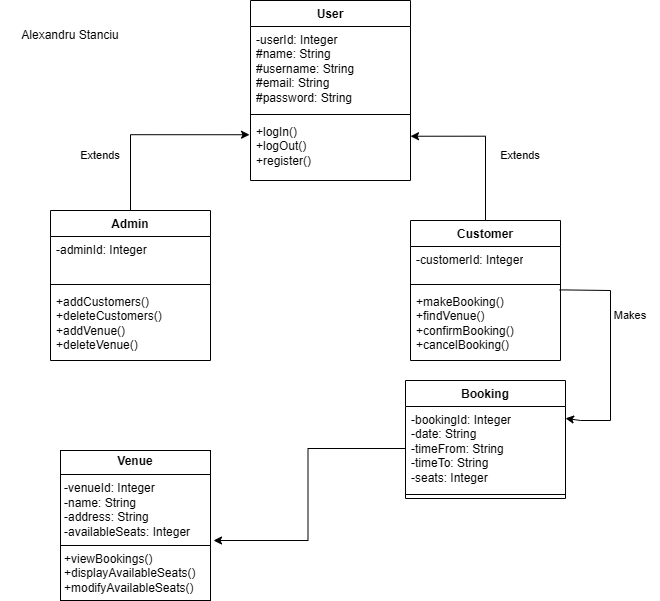

The diagram above was exported from draw.io. Its source (the exported page's mxGraphModel, read from the mxfile embedded in the PNG):
<mxGraphModel dx="1120" dy="444" grid="1" gridSize="10" guides="1" tooltips="1" connect="1" arrows="1" fold="1" page="1" pageScale="1" pageWidth="827" pageHeight="1169" math="0" shadow="0">
  <root>
    <mxCell id="WIyWlLk6GJQsqaUBKTNV-0" />
    <mxCell id="WIyWlLk6GJQsqaUBKTNV-1" parent="WIyWlLk6GJQsqaUBKTNV-0" />
    <mxCell id="HvbE_VAKOaB_E8WJLM5A-1" style="edgeStyle=orthogonalEdgeStyle;rounded=0;orthogonalLoop=1;jettySize=auto;html=1;entryX=-0.006;entryY=0.262;entryDx=0;entryDy=0;entryPerimeter=0;" parent="WIyWlLk6GJQsqaUBKTNV-1" source="jiRde7K1E1C-F2iXkXte-4" target="jiRde7K1E1C-F2iXkXte-33" edge="1">
      <mxGeometry relative="1" as="geometry">
        <mxPoint x="240" y="150" as="targetPoint" />
      </mxGeometry>
    </mxCell>
    <mxCell id="jiRde7K1E1C-F2iXkXte-4" value="Admin" style="swimlane;fontStyle=1;align=center;verticalAlign=top;childLayout=stackLayout;horizontal=1;startSize=26;horizontalStack=0;resizeParent=1;resizeParentMax=0;resizeLast=0;collapsible=1;marginBottom=0;whiteSpace=wrap;html=1;" parent="WIyWlLk6GJQsqaUBKTNV-1" vertex="1">
      <mxGeometry x="160" y="240" width="160" height="150" as="geometry" />
    </mxCell>
    <mxCell id="jiRde7K1E1C-F2iXkXte-5" value="-adminId: Integer" style="text;strokeColor=none;fillColor=none;align=left;verticalAlign=top;spacingLeft=4;spacingRight=4;overflow=hidden;rotatable=0;points=[[0,0.5],[1,0.5]];portConstraint=eastwest;whiteSpace=wrap;html=1;" parent="jiRde7K1E1C-F2iXkXte-4" vertex="1">
      <mxGeometry y="26" width="160" height="44" as="geometry" />
    </mxCell>
    <mxCell id="jiRde7K1E1C-F2iXkXte-6" value="" style="line;strokeWidth=1;fillColor=none;align=left;verticalAlign=middle;spacingTop=-1;spacingLeft=3;spacingRight=3;rotatable=0;labelPosition=right;points=[];portConstraint=eastwest;strokeColor=inherit;" parent="jiRde7K1E1C-F2iXkXte-4" vertex="1">
      <mxGeometry y="70" width="160" height="8" as="geometry" />
    </mxCell>
    <mxCell id="jiRde7K1E1C-F2iXkXte-7" value="+addCustomers()&lt;div&gt;+deleteCustomers()&lt;/div&gt;&lt;div&gt;+addVenue()&lt;/div&gt;&lt;div&gt;+deleteVenue()&lt;/div&gt;" style="text;strokeColor=none;fillColor=none;align=left;verticalAlign=top;spacingLeft=4;spacingRight=4;overflow=hidden;rotatable=0;points=[[0,0.5],[1,0.5]];portConstraint=eastwest;whiteSpace=wrap;html=1;" parent="jiRde7K1E1C-F2iXkXte-4" vertex="1">
      <mxGeometry y="78" width="160" height="72" as="geometry" />
    </mxCell>
    <mxCell id="HvbE_VAKOaB_E8WJLM5A-0" style="edgeStyle=orthogonalEdgeStyle;rounded=0;orthogonalLoop=1;jettySize=auto;html=1;entryX=1;entryY=0.286;entryDx=0;entryDy=0;entryPerimeter=0;" parent="WIyWlLk6GJQsqaUBKTNV-1" source="jiRde7K1E1C-F2iXkXte-8" target="jiRde7K1E1C-F2iXkXte-33" edge="1">
      <mxGeometry relative="1" as="geometry">
        <mxPoint x="595" y="150" as="targetPoint" />
      </mxGeometry>
    </mxCell>
    <mxCell id="jiRde7K1E1C-F2iXkXte-8" value="Customer" style="swimlane;fontStyle=1;align=center;verticalAlign=top;childLayout=stackLayout;horizontal=1;startSize=26;horizontalStack=0;resizeParent=1;resizeParentMax=0;resizeLast=0;collapsible=1;marginBottom=0;whiteSpace=wrap;html=1;" parent="WIyWlLk6GJQsqaUBKTNV-1" vertex="1">
      <mxGeometry x="520" y="250" width="150" height="140" as="geometry" />
    </mxCell>
    <mxCell id="jiRde7K1E1C-F2iXkXte-9" value="-customerId: Integer&lt;div&gt;&lt;br&gt;&lt;/div&gt;" style="text;strokeColor=none;fillColor=none;align=left;verticalAlign=top;spacingLeft=4;spacingRight=4;overflow=hidden;rotatable=0;points=[[0,0.5],[1,0.5]];portConstraint=eastwest;whiteSpace=wrap;html=1;" parent="jiRde7K1E1C-F2iXkXte-8" vertex="1">
      <mxGeometry y="26" width="150" height="34" as="geometry" />
    </mxCell>
    <mxCell id="jiRde7K1E1C-F2iXkXte-10" value="" style="line;strokeWidth=1;fillColor=none;align=left;verticalAlign=middle;spacingTop=-1;spacingLeft=3;spacingRight=3;rotatable=0;labelPosition=right;points=[];portConstraint=eastwest;strokeColor=inherit;" parent="jiRde7K1E1C-F2iXkXte-8" vertex="1">
      <mxGeometry y="60" width="150" height="8" as="geometry" />
    </mxCell>
    <mxCell id="jiRde7K1E1C-F2iXkXte-11" value="+makeBooking()&lt;div&gt;+findVenue()&lt;/div&gt;&lt;div&gt;+confirmBooking()&lt;/div&gt;&lt;div&gt;+cancelBooking()&lt;/div&gt;" style="text;strokeColor=none;fillColor=none;align=left;verticalAlign=top;spacingLeft=4;spacingRight=4;overflow=hidden;rotatable=0;points=[[0,0.5],[1,0.5]];portConstraint=eastwest;whiteSpace=wrap;html=1;" parent="jiRde7K1E1C-F2iXkXte-8" vertex="1">
      <mxGeometry y="68" width="150" height="72" as="geometry" />
    </mxCell>
    <mxCell id="jiRde7K1E1C-F2iXkXte-25" value="&lt;p style=&quot;margin:0px;margin-top:4px;text-align:center;&quot;&gt;&lt;b&gt;Venue&lt;/b&gt;&lt;/p&gt;&lt;hr size=&quot;1&quot; style=&quot;border-style:solid;&quot;&gt;&lt;p style=&quot;margin:0px;margin-left:4px;&quot;&gt;-venueId: Integer&lt;/p&gt;&lt;p style=&quot;margin:0px;margin-left:4px;&quot;&gt;-name: String&lt;/p&gt;&lt;p style=&quot;margin:0px;margin-left:4px;&quot;&gt;-address: String&lt;/p&gt;&lt;p style=&quot;margin:0px;margin-left:4px;&quot;&gt;-availableSeats: Integer&lt;/p&gt;&lt;hr size=&quot;1&quot; style=&quot;border-style:solid;&quot;&gt;&lt;p style=&quot;margin:0px;margin-left:4px;&quot;&gt;+viewBookings()&lt;/p&gt;&lt;p style=&quot;margin:0px;margin-left:4px;&quot;&gt;+displayAvailableSeats()&lt;/p&gt;&lt;p style=&quot;margin:0px;margin-left:4px;&quot;&gt;+modifyAvailableSeats()&lt;/p&gt;" style="verticalAlign=top;align=left;overflow=fill;html=1;whiteSpace=wrap;" parent="WIyWlLk6GJQsqaUBKTNV-1" vertex="1">
      <mxGeometry x="170" y="480" width="150" height="150" as="geometry" />
    </mxCell>
    <mxCell id="jiRde7K1E1C-F2iXkXte-30" value="User" style="swimlane;fontStyle=1;align=center;verticalAlign=top;childLayout=stackLayout;horizontal=1;startSize=26;horizontalStack=0;resizeParent=1;resizeParentMax=0;resizeLast=0;collapsible=1;marginBottom=0;whiteSpace=wrap;html=1;" parent="WIyWlLk6GJQsqaUBKTNV-1" vertex="1">
      <mxGeometry x="360" y="30" width="160" height="180" as="geometry" />
    </mxCell>
    <mxCell id="jiRde7K1E1C-F2iXkXte-31" value="&lt;div&gt;-userId: Integer&lt;/div&gt;&lt;div&gt;#name: String&lt;/div&gt;&lt;div&gt;#username: String&lt;/div&gt;&lt;div&gt;#email: String&lt;/div&gt;&lt;div&gt;#password: String&lt;/div&gt;" style="text;strokeColor=none;fillColor=none;align=left;verticalAlign=top;spacingLeft=4;spacingRight=4;overflow=hidden;rotatable=0;points=[[0,0.5],[1,0.5]];portConstraint=eastwest;whiteSpace=wrap;html=1;" parent="jiRde7K1E1C-F2iXkXte-30" vertex="1">
      <mxGeometry y="26" width="160" height="84" as="geometry" />
    </mxCell>
    <mxCell id="jiRde7K1E1C-F2iXkXte-32" value="" style="line;strokeWidth=1;fillColor=none;align=left;verticalAlign=middle;spacingTop=-1;spacingLeft=3;spacingRight=3;rotatable=0;labelPosition=right;points=[];portConstraint=eastwest;strokeColor=inherit;" parent="jiRde7K1E1C-F2iXkXte-30" vertex="1">
      <mxGeometry y="110" width="160" height="8" as="geometry" />
    </mxCell>
    <mxCell id="jiRde7K1E1C-F2iXkXte-33" value="+logIn()&lt;div&gt;+logOut()&lt;/div&gt;&lt;div&gt;+register()&lt;/div&gt;&lt;div&gt;&lt;br&gt;&lt;/div&gt;" style="text;strokeColor=none;fillColor=none;align=left;verticalAlign=top;spacingLeft=4;spacingRight=4;overflow=hidden;rotatable=0;points=[[0,0.5],[1,0.5]];portConstraint=eastwest;whiteSpace=wrap;html=1;" parent="jiRde7K1E1C-F2iXkXte-30" vertex="1">
      <mxGeometry y="118" width="160" height="62" as="geometry" />
    </mxCell>
    <mxCell id="jiRde7K1E1C-F2iXkXte-35" value="Booking" style="swimlane;fontStyle=1;align=center;verticalAlign=top;childLayout=stackLayout;horizontal=1;startSize=26;horizontalStack=0;resizeParent=1;resizeParentMax=0;resizeLast=0;collapsible=1;marginBottom=0;whiteSpace=wrap;html=1;" parent="WIyWlLk6GJQsqaUBKTNV-1" vertex="1">
      <mxGeometry x="515" y="410" width="160" height="118" as="geometry" />
    </mxCell>
    <mxCell id="jiRde7K1E1C-F2iXkXte-36" value="-bookingId: Integer&lt;div&gt;-date: String&lt;/div&gt;&lt;div&gt;-timeFrom: String&lt;/div&gt;&lt;div&gt;-timeTo: String&lt;/div&gt;&lt;div&gt;-seats: Integer&lt;/div&gt;" style="text;strokeColor=none;fillColor=none;align=left;verticalAlign=top;spacingLeft=4;spacingRight=4;overflow=hidden;rotatable=0;points=[[0,0.5],[1,0.5]];portConstraint=eastwest;whiteSpace=wrap;html=1;" parent="jiRde7K1E1C-F2iXkXte-35" vertex="1">
      <mxGeometry y="26" width="160" height="84" as="geometry" />
    </mxCell>
    <mxCell id="jiRde7K1E1C-F2iXkXte-37" value="" style="line;strokeWidth=1;fillColor=none;align=left;verticalAlign=middle;spacingTop=-1;spacingLeft=3;spacingRight=3;rotatable=0;labelPosition=right;points=[];portConstraint=eastwest;strokeColor=inherit;" parent="jiRde7K1E1C-F2iXkXte-35" vertex="1">
      <mxGeometry y="110" width="160" height="8" as="geometry" />
    </mxCell>
    <mxCell id="jiRde7K1E1C-F2iXkXte-48" value="&lt;span style=&quot;font-size: 11px;&quot;&gt;Extends&lt;/span&gt;" style="text;html=1;align=center;verticalAlign=middle;whiteSpace=wrap;rounded=0;" parent="WIyWlLk6GJQsqaUBKTNV-1" vertex="1">
      <mxGeometry x="600" y="170" width="60" height="30" as="geometry" />
    </mxCell>
    <mxCell id="jiRde7K1E1C-F2iXkXte-49" value="" style="endArrow=none;html=1;rounded=0;exitX=0.993;exitY=0.019;exitDx=0;exitDy=0;exitPerimeter=0;" parent="WIyWlLk6GJQsqaUBKTNV-1" source="jiRde7K1E1C-F2iXkXte-11" edge="1">
      <mxGeometry width="50" height="50" relative="1" as="geometry">
        <mxPoint x="680" y="320" as="sourcePoint" />
        <mxPoint x="720" y="320" as="targetPoint" />
      </mxGeometry>
    </mxCell>
    <mxCell id="jiRde7K1E1C-F2iXkXte-50" value="" style="endArrow=none;html=1;rounded=0;" parent="WIyWlLk6GJQsqaUBKTNV-1" edge="1">
      <mxGeometry width="50" height="50" relative="1" as="geometry">
        <mxPoint x="720" y="450" as="sourcePoint" />
        <mxPoint x="720" y="320" as="targetPoint" />
      </mxGeometry>
    </mxCell>
    <mxCell id="jiRde7K1E1C-F2iXkXte-51" value="" style="endArrow=classic;html=1;rounded=0;entryX=1;entryY=0.141;entryDx=0;entryDy=0;entryPerimeter=0;" parent="WIyWlLk6GJQsqaUBKTNV-1" target="jiRde7K1E1C-F2iXkXte-36" edge="1">
      <mxGeometry width="50" height="50" relative="1" as="geometry">
        <mxPoint x="720" y="450" as="sourcePoint" />
        <mxPoint x="440" y="360" as="targetPoint" />
        <Array as="points">
          <mxPoint x="690" y="450" />
        </Array>
      </mxGeometry>
    </mxCell>
    <mxCell id="jiRde7K1E1C-F2iXkXte-52" value="&lt;span style=&quot;font-size: 11px;&quot;&gt;Makes&lt;/span&gt;" style="text;html=1;align=center;verticalAlign=middle;whiteSpace=wrap;rounded=0;" parent="WIyWlLk6GJQsqaUBKTNV-1" vertex="1">
      <mxGeometry x="710" y="330" width="60" height="30" as="geometry" />
    </mxCell>
    <mxCell id="HvbE_VAKOaB_E8WJLM5A-2" value="&lt;span style=&quot;font-size: 11px;&quot;&gt;Extends&lt;/span&gt;" style="text;html=1;align=center;verticalAlign=middle;whiteSpace=wrap;rounded=0;" parent="WIyWlLk6GJQsqaUBKTNV-1" vertex="1">
      <mxGeometry x="180" y="170" width="60" height="30" as="geometry" />
    </mxCell>
    <mxCell id="HvbE_VAKOaB_E8WJLM5A-4" style="edgeStyle=orthogonalEdgeStyle;rounded=0;orthogonalLoop=1;jettySize=auto;html=1;entryX=1.02;entryY=0.6;entryDx=0;entryDy=0;entryPerimeter=0;" parent="WIyWlLk6GJQsqaUBKTNV-1" source="jiRde7K1E1C-F2iXkXte-36" target="jiRde7K1E1C-F2iXkXte-25" edge="1">
      <mxGeometry relative="1" as="geometry" />
    </mxCell>
    <mxCell id="XkkeC1Zay27mK6DA8yFr-0" value="Alexandru Stanciu" style="text;html=1;align=center;verticalAlign=middle;whiteSpace=wrap;rounded=0;" vertex="1" parent="WIyWlLk6GJQsqaUBKTNV-1">
      <mxGeometry x="110" y="30" width="140" height="70" as="geometry" />
    </mxCell>
  </root>
</mxGraphModel>